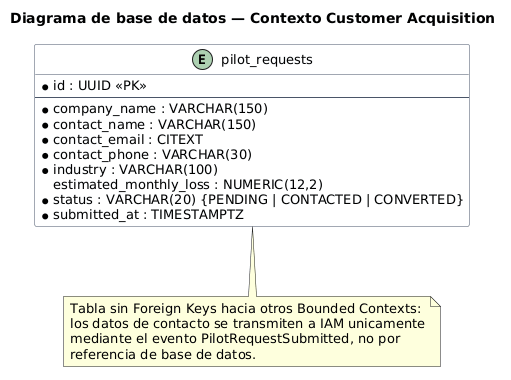

The diagram above was rendered by PlantUML. Its source (embedded in the PNG):
@startuml
title Diagrama de base de datos — Contexto Customer Acquisition

left to right direction
skinparam backgroundColor white
skinparam shadowing false
skinparam defaultFontName Arial
skinparam defaultFontSize 13
skinparam classBorderColor #4A5568
skinparam classBackgroundColor #F8FAFC
skinparam ArrowColor #4A5568
skinparam linetype ortho
skinparam nodesep 70
skinparam ranksep 70
hide methods
hide stereotypes

entity pilot_requests {
  * id : UUID <<PK>>
  --
  * company_name : VARCHAR(150)
  * contact_name : VARCHAR(150)
  * contact_email : CITEXT
  * contact_phone : VARCHAR(30)
  * industry : VARCHAR(100)
  estimated_monthly_loss : NUMERIC(12,2)
  * status : VARCHAR(20) {PENDING | CONTACTED | CONVERTED}
  * submitted_at : TIMESTAMPTZ
}

note bottom of pilot_requests
  Tabla sin Foreign Keys hacia otros Bounded Contexts:
  los datos de contacto se transmiten a IAM unicamente
  mediante el evento PilotRequestSubmitted, no por
  referencia de base de datos.
end note
@enduml